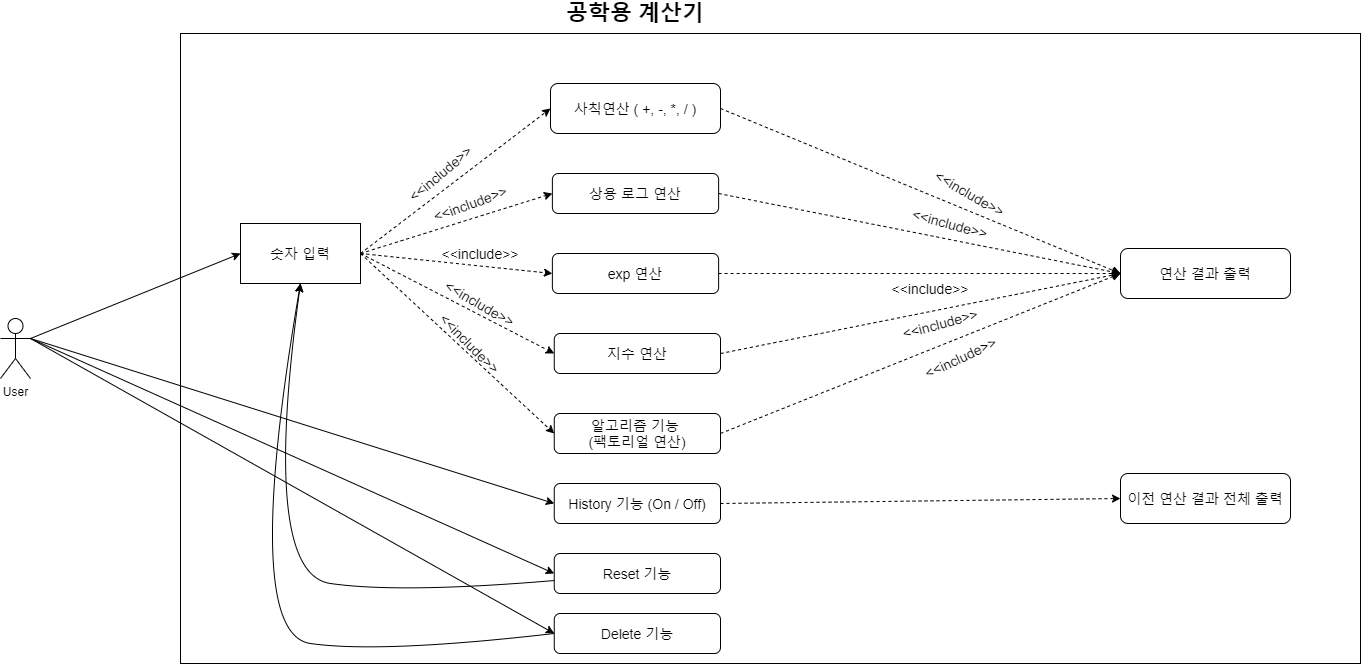

The diagram above was exported from draw.io. Its source (the exported page's mxGraphModel, read from the mxfile embedded in the PNG):
<mxGraphModel dx="1393" dy="761" grid="1" gridSize="10" guides="1" tooltips="1" connect="1" arrows="1" fold="1" page="1" pageScale="1" pageWidth="1169" pageHeight="827" math="0" shadow="0">
  <root>
    <mxCell id="WIyWlLk6GJQsqaUBKTNV-0" />
    <mxCell id="WIyWlLk6GJQsqaUBKTNV-1" parent="WIyWlLk6GJQsqaUBKTNV-0" />
    <mxCell id="fZJ5KytdJZ_w86HuqZQw-3" value="" style="rounded=0;whiteSpace=wrap;html=1;" parent="WIyWlLk6GJQsqaUBKTNV-1" vertex="1">
      <mxGeometry x="550" y="90" width="1180" height="630" as="geometry" />
    </mxCell>
    <mxCell id="WIyWlLk6GJQsqaUBKTNV-3" value="사칙연산 ( +, -, *, / )" style="rounded=1;whiteSpace=wrap;html=1;fontSize=14;glass=0;strokeWidth=1;shadow=0;" parent="WIyWlLk6GJQsqaUBKTNV-1" vertex="1">
      <mxGeometry x="920" y="140" width="170" height="50" as="geometry" />
    </mxCell>
    <mxCell id="WIyWlLk6GJQsqaUBKTNV-7" value="상용 로그 연산" style="rounded=1;whiteSpace=wrap;html=1;fontSize=14;glass=0;strokeWidth=1;shadow=0;" parent="WIyWlLk6GJQsqaUBKTNV-1" vertex="1">
      <mxGeometry x="921.88" y="230" width="166.25" height="40" as="geometry" />
    </mxCell>
    <mxCell id="fZJ5KytdJZ_w86HuqZQw-5" value="exp 연산" style="rounded=1;whiteSpace=wrap;html=1;fontSize=14;glass=0;strokeWidth=1;shadow=0;" parent="WIyWlLk6GJQsqaUBKTNV-1" vertex="1">
      <mxGeometry x="921.87" y="310" width="166.25" height="40" as="geometry" />
    </mxCell>
    <mxCell id="fZJ5KytdJZ_w86HuqZQw-1" value="User" style="shape=umlActor;verticalLabelPosition=bottom;labelBackgroundColor=#ffffff;verticalAlign=top;html=1;outlineConnect=0;" parent="WIyWlLk6GJQsqaUBKTNV-1" vertex="1">
      <mxGeometry x="370" y="375" width="30" height="60" as="geometry" />
    </mxCell>
    <mxCell id="fZJ5KytdJZ_w86HuqZQw-2" value="공학용 계산기" style="text;html=1;strokeColor=none;fillColor=none;align=center;verticalAlign=middle;whiteSpace=wrap;rounded=0;fontStyle=1;fontSize=22;" parent="WIyWlLk6GJQsqaUBKTNV-1" vertex="1">
      <mxGeometry x="930.01" y="60" width="150" height="20" as="geometry" />
    </mxCell>
    <mxCell id="fZJ5KytdJZ_w86HuqZQw-8" value="" style="endArrow=classic;html=1;fontSize=14;entryX=0;entryY=0.5;entryDx=0;entryDy=0;exitX=1;exitY=0.5;exitDx=0;exitDy=0;dashed=1;" parent="WIyWlLk6GJQsqaUBKTNV-1" source="fZJ5KytdJZ_w86HuqZQw-22" target="WIyWlLk6GJQsqaUBKTNV-3" edge="1">
      <mxGeometry width="50" height="50" relative="1" as="geometry">
        <mxPoint x="900" y="300" as="sourcePoint" />
        <mxPoint x="950" y="250" as="targetPoint" />
      </mxGeometry>
    </mxCell>
    <mxCell id="fZJ5KytdJZ_w86HuqZQw-9" value="" style="endArrow=classic;html=1;fontSize=14;entryX=0;entryY=0.5;entryDx=0;entryDy=0;exitX=1;exitY=0.5;exitDx=0;exitDy=0;dashed=1;" parent="WIyWlLk6GJQsqaUBKTNV-1" source="fZJ5KytdJZ_w86HuqZQw-22" target="WIyWlLk6GJQsqaUBKTNV-7" edge="1">
      <mxGeometry width="50" height="50" relative="1" as="geometry">
        <mxPoint x="680" y="330" as="sourcePoint" />
        <mxPoint x="930" y="175" as="targetPoint" />
      </mxGeometry>
    </mxCell>
    <mxCell id="fZJ5KytdJZ_w86HuqZQw-10" value="지수 연산" style="rounded=1;whiteSpace=wrap;html=1;fontSize=14;glass=0;strokeWidth=1;shadow=0;" parent="WIyWlLk6GJQsqaUBKTNV-1" vertex="1">
      <mxGeometry x="923.75" y="390" width="166.25" height="40" as="geometry" />
    </mxCell>
    <mxCell id="fZJ5KytdJZ_w86HuqZQw-11" value="" style="endArrow=classic;html=1;fontSize=14;entryX=0;entryY=0.5;entryDx=0;entryDy=0;exitX=1;exitY=0.5;exitDx=0;exitDy=0;dashed=1;" parent="WIyWlLk6GJQsqaUBKTNV-1" source="fZJ5KytdJZ_w86HuqZQw-22" target="fZJ5KytdJZ_w86HuqZQw-5" edge="1">
      <mxGeometry width="50" height="50" relative="1" as="geometry">
        <mxPoint x="680" y="330" as="sourcePoint" />
        <mxPoint x="931.8800000000001" y="259.9999999999999" as="targetPoint" />
      </mxGeometry>
    </mxCell>
    <mxCell id="fZJ5KytdJZ_w86HuqZQw-12" value="" style="endArrow=classic;html=1;fontSize=14;entryX=0;entryY=0.5;entryDx=0;entryDy=0;exitX=1;exitY=0.5;exitDx=0;exitDy=0;dashed=1;" parent="WIyWlLk6GJQsqaUBKTNV-1" source="fZJ5KytdJZ_w86HuqZQw-22" target="fZJ5KytdJZ_w86HuqZQw-10" edge="1">
      <mxGeometry width="50" height="50" relative="1" as="geometry">
        <mxPoint x="681.88" y="369.9999999999999" as="sourcePoint" />
        <mxPoint x="923.7499999999999" y="369.9999999999999" as="targetPoint" />
      </mxGeometry>
    </mxCell>
    <mxCell id="fZJ5KytdJZ_w86HuqZQw-13" value="Reset 기능" style="rounded=1;whiteSpace=wrap;html=1;fontSize=14;glass=0;strokeWidth=1;shadow=0;" parent="WIyWlLk6GJQsqaUBKTNV-1" vertex="1">
      <mxGeometry x="923.75" y="610" width="166.25" height="40" as="geometry" />
    </mxCell>
    <mxCell id="fZJ5KytdJZ_w86HuqZQw-14" value="History 기능 (On / Off)" style="rounded=1;whiteSpace=wrap;html=1;fontSize=14;glass=0;strokeWidth=1;shadow=0;" parent="WIyWlLk6GJQsqaUBKTNV-1" vertex="1">
      <mxGeometry x="923.75" y="540" width="166.25" height="40" as="geometry" />
    </mxCell>
    <mxCell id="fZJ5KytdJZ_w86HuqZQw-15" value="알고리즘 기능 &lt;br style=&quot;font-size: 14px;&quot;&gt;(팩토리얼 연산)" style="rounded=1;whiteSpace=wrap;html=1;fontSize=14;glass=0;strokeWidth=1;shadow=0;" parent="WIyWlLk6GJQsqaUBKTNV-1" vertex="1">
      <mxGeometry x="923.75" y="470" width="166.25" height="40" as="geometry" />
    </mxCell>
    <mxCell id="fZJ5KytdJZ_w86HuqZQw-16" value="" style="endArrow=classic;html=1;fontSize=14;entryX=0;entryY=0.5;entryDx=0;entryDy=0;exitX=1;exitY=0.3333333333333333;exitDx=0;exitDy=0;exitPerimeter=0;" parent="WIyWlLk6GJQsqaUBKTNV-1" source="fZJ5KytdJZ_w86HuqZQw-1" target="fZJ5KytdJZ_w86HuqZQw-13" edge="1">
      <mxGeometry width="50" height="50" relative="1" as="geometry">
        <mxPoint x="400" y="400" as="sourcePoint" />
        <mxPoint x="920" y="469.9999999999999" as="targetPoint" />
      </mxGeometry>
    </mxCell>
    <mxCell id="fZJ5KytdJZ_w86HuqZQw-17" value="" style="endArrow=classic;html=1;fontSize=14;entryX=0;entryY=0.5;entryDx=0;entryDy=0;exitX=1;exitY=0.3333333333333333;exitDx=0;exitDy=0;exitPerimeter=0;" parent="WIyWlLk6GJQsqaUBKTNV-1" source="fZJ5KytdJZ_w86HuqZQw-1" target="fZJ5KytdJZ_w86HuqZQw-14" edge="1">
      <mxGeometry width="50" height="50" relative="1" as="geometry">
        <mxPoint x="660" y="404.9999999999999" as="sourcePoint" />
        <mxPoint x="903.75" y="554.9999999999999" as="targetPoint" />
      </mxGeometry>
    </mxCell>
    <mxCell id="fZJ5KytdJZ_w86HuqZQw-18" value="" style="endArrow=classic;html=1;fontSize=14;entryX=0;entryY=0.5;entryDx=0;entryDy=0;exitX=1;exitY=0.5;exitDx=0;exitDy=0;dashed=1;" parent="WIyWlLk6GJQsqaUBKTNV-1" source="fZJ5KytdJZ_w86HuqZQw-22" target="fZJ5KytdJZ_w86HuqZQw-15" edge="1">
      <mxGeometry width="50" height="50" relative="1" as="geometry">
        <mxPoint x="660" y="409.9999999999999" as="sourcePoint" />
        <mxPoint x="903.75" y="630" as="targetPoint" />
      </mxGeometry>
    </mxCell>
    <mxCell id="fZJ5KytdJZ_w86HuqZQw-22" value="숫자 입력" style="rounded=0;whiteSpace=wrap;html=1;fontSize=14;" parent="WIyWlLk6GJQsqaUBKTNV-1" vertex="1">
      <mxGeometry x="610" y="280" width="120" height="60" as="geometry" />
    </mxCell>
    <mxCell id="fZJ5KytdJZ_w86HuqZQw-23" value="" style="endArrow=classic;html=1;fontSize=14;entryX=0;entryY=0.5;entryDx=0;entryDy=0;exitX=1;exitY=0.3333333333333333;exitDx=0;exitDy=0;exitPerimeter=0;" parent="WIyWlLk6GJQsqaUBKTNV-1" source="fZJ5KytdJZ_w86HuqZQw-1" target="fZJ5KytdJZ_w86HuqZQw-22" edge="1">
      <mxGeometry width="50" height="50" relative="1" as="geometry">
        <mxPoint x="750" y="450" as="sourcePoint" />
        <mxPoint x="800" y="400" as="targetPoint" />
      </mxGeometry>
    </mxCell>
    <mxCell id="fZJ5KytdJZ_w86HuqZQw-24" value="연산 결과 출력" style="rounded=1;whiteSpace=wrap;html=1;fontSize=14;glass=0;strokeWidth=1;shadow=0;" parent="WIyWlLk6GJQsqaUBKTNV-1" vertex="1">
      <mxGeometry x="1490" y="305" width="170" height="50" as="geometry" />
    </mxCell>
    <mxCell id="fZJ5KytdJZ_w86HuqZQw-25" value="" style="endArrow=classic;html=1;fontSize=14;exitX=1;exitY=0.5;exitDx=0;exitDy=0;entryX=0;entryY=0.5;entryDx=0;entryDy=0;dashed=1;" parent="WIyWlLk6GJQsqaUBKTNV-1" source="WIyWlLk6GJQsqaUBKTNV-3" target="fZJ5KytdJZ_w86HuqZQw-24" edge="1">
      <mxGeometry width="50" height="50" relative="1" as="geometry">
        <mxPoint x="920" y="450" as="sourcePoint" />
        <mxPoint x="970" y="400" as="targetPoint" />
      </mxGeometry>
    </mxCell>
    <mxCell id="fZJ5KytdJZ_w86HuqZQw-26" value="" style="endArrow=classic;html=1;fontSize=14;exitX=1;exitY=0.5;exitDx=0;exitDy=0;entryX=0;entryY=0.5;entryDx=0;entryDy=0;dashed=1;" parent="WIyWlLk6GJQsqaUBKTNV-1" source="WIyWlLk6GJQsqaUBKTNV-7" target="fZJ5KytdJZ_w86HuqZQw-24" edge="1">
      <mxGeometry width="50" height="50" relative="1" as="geometry">
        <mxPoint x="1080" y="260" as="sourcePoint" />
        <mxPoint x="1250" y="425" as="targetPoint" />
      </mxGeometry>
    </mxCell>
    <mxCell id="fZJ5KytdJZ_w86HuqZQw-29" value="" style="curved=1;endArrow=classic;html=1;fontSize=14;entryX=0.5;entryY=1;entryDx=0;entryDy=0;" parent="WIyWlLk6GJQsqaUBKTNV-1" source="fZJ5KytdJZ_w86HuqZQw-13" target="fZJ5KytdJZ_w86HuqZQw-22" edge="1">
      <mxGeometry width="50" height="50" relative="1" as="geometry">
        <mxPoint x="810" y="480" as="sourcePoint" />
        <mxPoint x="860" y="430" as="targetPoint" />
        <Array as="points">
          <mxPoint x="770" y="650" />
          <mxPoint x="630" y="630" />
        </Array>
      </mxGeometry>
    </mxCell>
    <mxCell id="fZJ5KytdJZ_w86HuqZQw-30" value="" style="endArrow=classic;html=1;fontSize=14;entryX=0;entryY=0.5;entryDx=0;entryDy=0;exitX=1;exitY=0.5;exitDx=0;exitDy=0;dashed=1;" parent="WIyWlLk6GJQsqaUBKTNV-1" source="fZJ5KytdJZ_w86HuqZQw-5" target="fZJ5KytdJZ_w86HuqZQw-24" edge="1">
      <mxGeometry width="50" height="50" relative="1" as="geometry">
        <mxPoint x="1040" y="490" as="sourcePoint" />
        <mxPoint x="1090" y="440" as="targetPoint" />
      </mxGeometry>
    </mxCell>
    <mxCell id="fZJ5KytdJZ_w86HuqZQw-31" value="" style="endArrow=classic;html=1;fontSize=14;exitX=1;exitY=0.5;exitDx=0;exitDy=0;entryX=0;entryY=0.5;entryDx=0;entryDy=0;dashed=1;" parent="WIyWlLk6GJQsqaUBKTNV-1" source="fZJ5KytdJZ_w86HuqZQw-10" target="fZJ5KytdJZ_w86HuqZQw-24" edge="1">
      <mxGeometry width="50" height="50" relative="1" as="geometry">
        <mxPoint x="1110" y="420" as="sourcePoint" />
        <mxPoint x="1281.88" y="420" as="targetPoint" />
      </mxGeometry>
    </mxCell>
    <mxCell id="fZJ5KytdJZ_w86HuqZQw-32" value="이전 연산 결과 전체 출력" style="rounded=1;whiteSpace=wrap;html=1;fontSize=14;glass=0;strokeWidth=1;shadow=0;" parent="WIyWlLk6GJQsqaUBKTNV-1" vertex="1">
      <mxGeometry x="1490" y="530" width="170" height="50" as="geometry" />
    </mxCell>
    <mxCell id="fZJ5KytdJZ_w86HuqZQw-33" value="" style="endArrow=classic;html=1;fontSize=14;entryX=0;entryY=0.5;entryDx=0;entryDy=0;exitX=1;exitY=0.5;exitDx=0;exitDy=0;dashed=1;" parent="WIyWlLk6GJQsqaUBKTNV-1" source="fZJ5KytdJZ_w86HuqZQw-14" target="fZJ5KytdJZ_w86HuqZQw-32" edge="1">
      <mxGeometry width="50" height="50" relative="1" as="geometry">
        <mxPoint x="1040" y="490" as="sourcePoint" />
        <mxPoint x="1090" y="440" as="targetPoint" />
      </mxGeometry>
    </mxCell>
    <mxCell id="fZJ5KytdJZ_w86HuqZQw-34" value="" style="endArrow=classic;html=1;fontSize=14;entryX=0;entryY=0.5;entryDx=0;entryDy=0;exitX=1;exitY=0.5;exitDx=0;exitDy=0;dashed=1;" parent="WIyWlLk6GJQsqaUBKTNV-1" source="fZJ5KytdJZ_w86HuqZQw-15" target="fZJ5KytdJZ_w86HuqZQw-24" edge="1">
      <mxGeometry width="50" height="50" relative="1" as="geometry">
        <mxPoint x="920" y="410" as="sourcePoint" />
        <mxPoint x="970" y="360" as="targetPoint" />
      </mxGeometry>
    </mxCell>
    <mxCell id="fZJ5KytdJZ_w86HuqZQw-35" value="&amp;lt;&amp;lt;include&amp;gt;&amp;gt;" style="text;html=1;strokeColor=none;fillColor=none;align=center;verticalAlign=middle;whiteSpace=wrap;rounded=0;fontSize=14;rotation=-40;" parent="WIyWlLk6GJQsqaUBKTNV-1" vertex="1">
      <mxGeometry x="770" y="220" width="80" height="20" as="geometry" />
    </mxCell>
    <mxCell id="fZJ5KytdJZ_w86HuqZQw-41" value="&amp;lt;&amp;lt;include&amp;gt;&amp;gt;" style="text;html=1;strokeColor=none;fillColor=none;align=center;verticalAlign=middle;whiteSpace=wrap;rounded=0;fontSize=14;rotation=-20;" parent="WIyWlLk6GJQsqaUBKTNV-1" vertex="1">
      <mxGeometry x="800" y="250" width="80" height="20" as="geometry" />
    </mxCell>
    <mxCell id="fZJ5KytdJZ_w86HuqZQw-42" value="&amp;lt;&amp;lt;include&amp;gt;&amp;gt;" style="text;html=1;strokeColor=none;fillColor=none;align=center;verticalAlign=middle;whiteSpace=wrap;rounded=0;fontSize=14;" parent="WIyWlLk6GJQsqaUBKTNV-1" vertex="1">
      <mxGeometry x="810" y="300" width="80" height="20" as="geometry" />
    </mxCell>
    <mxCell id="fZJ5KytdJZ_w86HuqZQw-43" value="&amp;lt;&amp;lt;include&amp;gt;&amp;gt;" style="text;html=1;strokeColor=none;fillColor=none;align=center;verticalAlign=middle;whiteSpace=wrap;rounded=0;fontSize=14;rotation=45;" parent="WIyWlLk6GJQsqaUBKTNV-1" vertex="1">
      <mxGeometry x="800" y="390" width="80" height="20" as="geometry" />
    </mxCell>
    <mxCell id="fZJ5KytdJZ_w86HuqZQw-44" value="&amp;lt;&amp;lt;include&amp;gt;&amp;gt;" style="text;html=1;strokeColor=none;fillColor=none;align=center;verticalAlign=middle;whiteSpace=wrap;rounded=0;fontSize=14;rotation=30;" parent="WIyWlLk6GJQsqaUBKTNV-1" vertex="1">
      <mxGeometry x="810" y="350" width="80" height="20" as="geometry" />
    </mxCell>
    <mxCell id="fZJ5KytdJZ_w86HuqZQw-47" value="&amp;lt;&amp;lt;include&amp;gt;&amp;gt;" style="text;html=1;strokeColor=none;fillColor=none;align=center;verticalAlign=middle;whiteSpace=wrap;rounded=0;fontSize=14;rotation=30;" parent="WIyWlLk6GJQsqaUBKTNV-1" vertex="1">
      <mxGeometry x="1300" y="240" width="80" height="20" as="geometry" />
    </mxCell>
    <mxCell id="fZJ5KytdJZ_w86HuqZQw-48" value="&amp;lt;&amp;lt;include&amp;gt;&amp;gt;" style="text;html=1;strokeColor=none;fillColor=none;align=center;verticalAlign=middle;whiteSpace=wrap;rounded=0;fontSize=14;rotation=15;" parent="WIyWlLk6GJQsqaUBKTNV-1" vertex="1">
      <mxGeometry x="1280" y="270" width="80" height="20" as="geometry" />
    </mxCell>
    <mxCell id="fZJ5KytdJZ_w86HuqZQw-49" value="&amp;lt;&amp;lt;include&amp;gt;&amp;gt;" style="text;html=1;strokeColor=none;fillColor=none;align=center;verticalAlign=middle;whiteSpace=wrap;rounded=0;fontSize=14;rotation=0;" parent="WIyWlLk6GJQsqaUBKTNV-1" vertex="1">
      <mxGeometry x="1260" y="335" width="80" height="20" as="geometry" />
    </mxCell>
    <mxCell id="fZJ5KytdJZ_w86HuqZQw-50" value="&amp;lt;&amp;lt;include&amp;gt;&amp;gt;" style="text;html=1;strokeColor=none;fillColor=none;align=center;verticalAlign=middle;whiteSpace=wrap;rounded=0;fontSize=14;rotation=-15;" parent="WIyWlLk6GJQsqaUBKTNV-1" vertex="1">
      <mxGeometry x="1270" y="370" width="80" height="20" as="geometry" />
    </mxCell>
    <mxCell id="fZJ5KytdJZ_w86HuqZQw-51" value="&amp;lt;&amp;lt;include&amp;gt;&amp;gt;" style="text;html=1;strokeColor=none;fillColor=none;align=center;verticalAlign=middle;whiteSpace=wrap;rounded=0;fontSize=14;rotation=-25;" parent="WIyWlLk6GJQsqaUBKTNV-1" vertex="1">
      <mxGeometry x="1290" y="403.5" width="80" height="20" as="geometry" />
    </mxCell>
    <mxCell id="nm2kSspmIhna2eSKqfhL-0" value="Delete 기능" style="rounded=1;whiteSpace=wrap;html=1;fontSize=14;glass=0;strokeWidth=1;shadow=0;" parent="WIyWlLk6GJQsqaUBKTNV-1" vertex="1">
      <mxGeometry x="923.75" y="670" width="166.25" height="40" as="geometry" />
    </mxCell>
    <mxCell id="nm2kSspmIhna2eSKqfhL-1" value="" style="endArrow=classic;html=1;fontSize=14;entryX=0;entryY=0.5;entryDx=0;entryDy=0;exitX=1;exitY=0.3333333333333333;exitDx=0;exitDy=0;exitPerimeter=0;" parent="WIyWlLk6GJQsqaUBKTNV-1" source="fZJ5KytdJZ_w86HuqZQw-1" target="nm2kSspmIhna2eSKqfhL-0" edge="1">
      <mxGeometry width="50" height="50" relative="1" as="geometry">
        <mxPoint x="410" y="410" as="sourcePoint" />
        <mxPoint x="920" y="685" as="targetPoint" />
      </mxGeometry>
    </mxCell>
    <mxCell id="nm2kSspmIhna2eSKqfhL-2" value="" style="curved=1;endArrow=classic;html=1;fontSize=14;entryX=0.5;entryY=1;entryDx=0;entryDy=0;exitX=0;exitY=0.5;exitDx=0;exitDy=0;" parent="WIyWlLk6GJQsqaUBKTNV-1" source="nm2kSspmIhna2eSKqfhL-0" target="fZJ5KytdJZ_w86HuqZQw-22" edge="1">
      <mxGeometry width="50" height="50" relative="1" as="geometry">
        <mxPoint x="903.7499999999995" y="697.018469656992" as="sourcePoint" />
        <mxPoint x="650" y="400" as="targetPoint" />
        <Array as="points">
          <mxPoint x="750" y="710" />
          <mxPoint x="610" y="690" />
        </Array>
      </mxGeometry>
    </mxCell>
  </root>
</mxGraphModel>